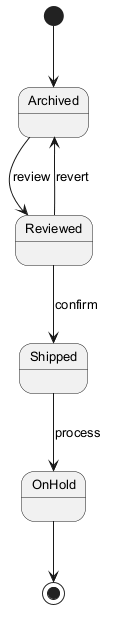

The diagram above was rendered by PlantUML. Its source (embedded in the PNG):
@startuml
skinparam defaultFontSize 13
[*] --> Archived
Archived --> Reviewed : review
Reviewed --> Shipped : confirm
Shipped --> OnHold : process
Reviewed --> Archived : revert
OnHold --> [*]
@enduml